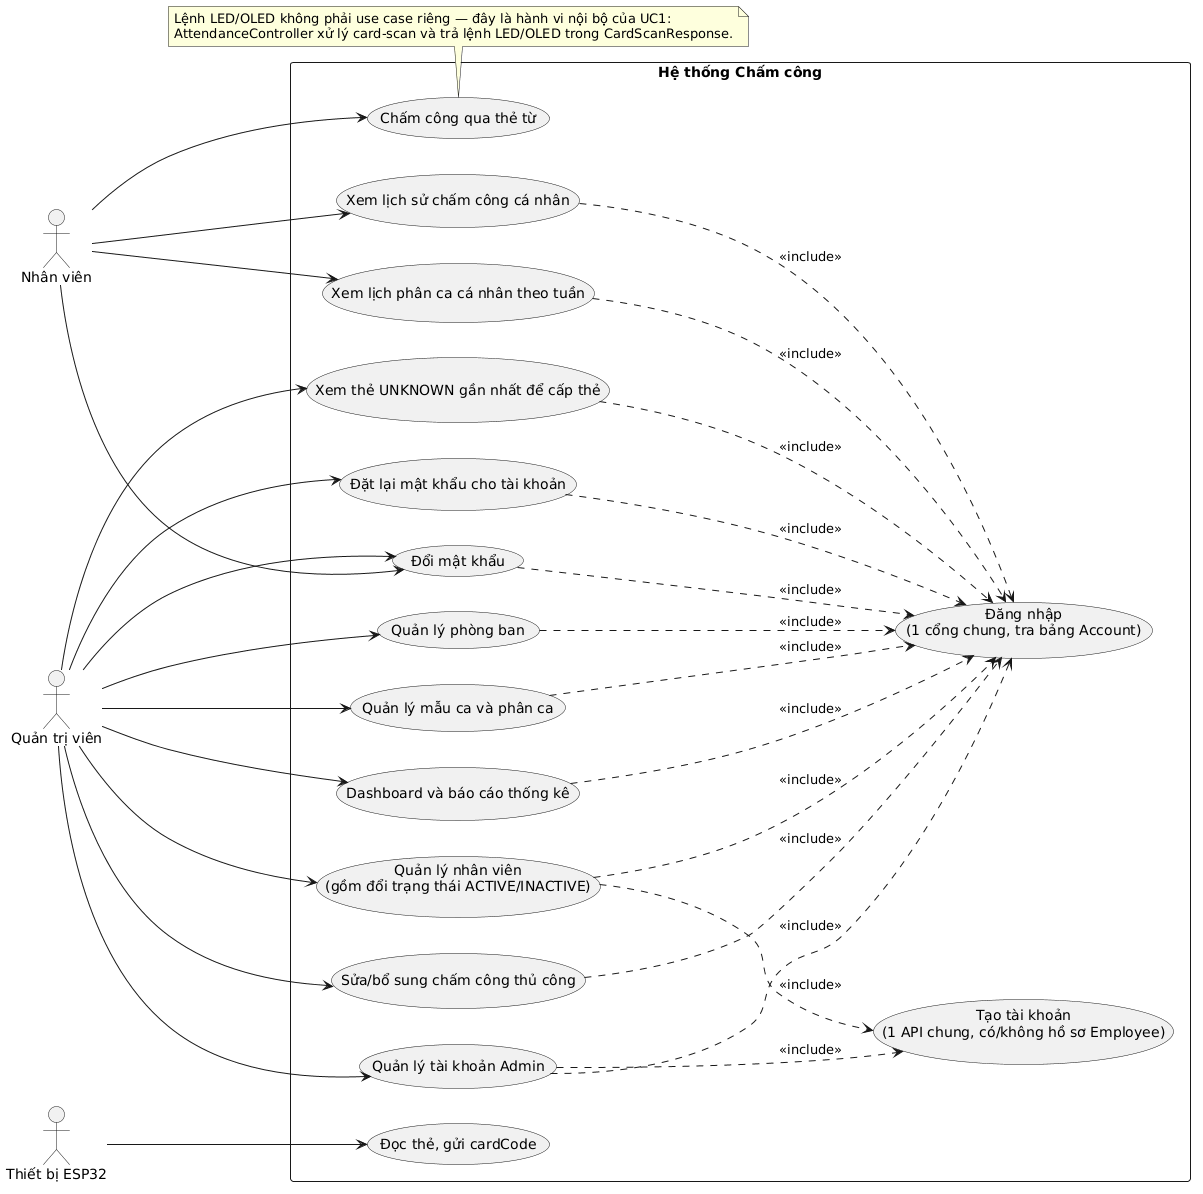

The diagram above was rendered by PlantUML. Its source (embedded in the PNG):
@startuml
left to right direction
skinparam packageStyle rectangle

actor "Nhân viên" as Employee
actor "Quản trị viên" as Admin
actor "Thiết bị ESP32" as ESP32

rectangle "Hệ thống Chấm công" {
  usecase "Chấm công qua thẻ từ" as UC1
  usecase "Xem lịch sử chấm công cá nhân" as UC2
  usecase "Xem lịch phân ca cá nhân theo tuần" as UC2b
  usecase "Đăng nhập\n(1 cổng chung, tra bảng Account)" as UCLogin
  usecase "Đổi mật khẩu" as UCChangePw
  usecase "Đặt lại mật khẩu cho tài khoản" as UCReset
  usecase "Tạo tài khoản\n(1 API chung, có/không hồ sơ Employee)" as UCCreate
  usecase "Quản lý phòng ban" as UC3a
  usecase "Quản lý nhân viên\n(gồm đổi trạng thái ACTIVE/INACTIVE)" as UC3b
  usecase "Quản lý mẫu ca và phân ca" as UC4
  usecase "Dashboard và báo cáo thống kê" as UC5
  usecase "Sửa/bổ sung chấm công thủ công" as UC6
  usecase "Quản lý tài khoản Admin" as UC9
  usecase "Đọc thẻ, gửi cardCode" as UC7
  usecase "Xem thẻ UNKNOWN gần nhất để cấp thẻ" as UC10
}

Employee --> UC1
Employee --> UC2
Employee --> UC2b
Employee --> UCChangePw
Admin --> UC3a
Admin --> UC3b
Admin --> UC4
Admin --> UC5
Admin --> UC6
Admin --> UC9
Admin --> UC10
Admin --> UCReset
Admin --> UCChangePw
ESP32 --> UC7

UC2 ..> UCLogin : <<include>>
UC2b ..> UCLogin : <<include>>
UC3a ..> UCLogin : <<include>>
UC3b ..> UCLogin : <<include>>
UC4 ..> UCLogin : <<include>>
UC5 ..> UCLogin : <<include>>
UC6 ..> UCLogin : <<include>>
UC9 ..> UCLogin : <<include>>
UC10 ..> UCLogin : <<include>>
UCChangePw ..> UCLogin : <<include>>
UCReset ..> UCLogin : <<include>>

UC3b ..> UCCreate : <<include>>
UC9 ..> UCCreate : <<include>>

note bottom of UC1
  Lệnh LED/OLED không phải use case riêng — đây là hành vi nội bộ của UC1:
  AttendanceController xử lý card-scan và trả lệnh LED/OLED trong CardScanResponse.
end note
@enduml